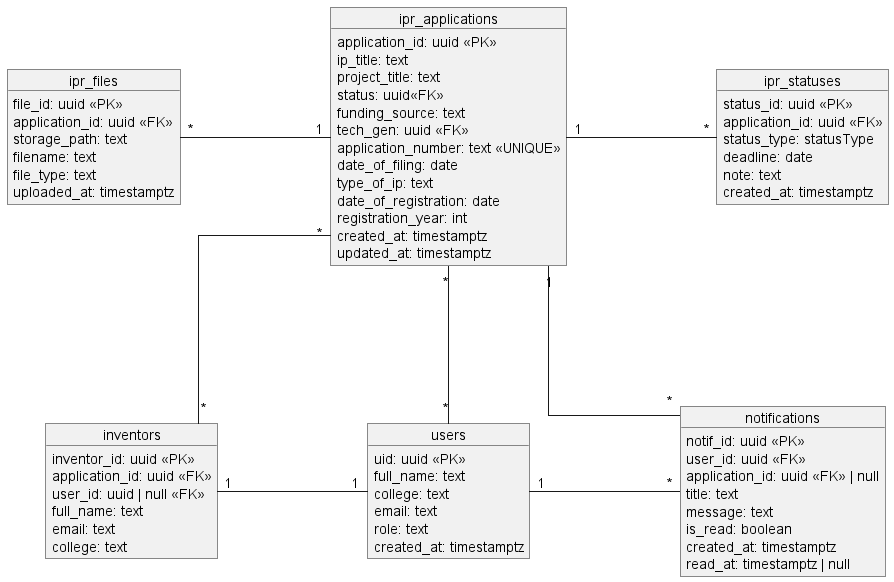

The diagram above was rendered by PlantUML. Its source (embedded in the PNG):
@startuml

hide circle
skinparam objectAttributeIconSize 0
skinparam linetype ortho
skinparam NodeSep 150
skinparam RankSep 140



object "users" as users {
  uid: uuid <<PK>>
  full_name: text
  college: text
  email: text
  role: text
  created_at: timestamptz
}

object "ipr_applications" as applications {
  application_id: uuid <<PK>>
  ip_title: text
  project_title: text
  status: uuid<<FK>>
  funding_source: text
  tech_gen: uuid <<FK>>
  application_number: text <<UNIQUE>>
  date_of_filing: date
  type_of_ip: text
  date_of_registration: date
  registration_year: int
  created_at: timestamptz
  updated_at: timestamptz
}

object "notifications" as notifs{
  notif_id: uuid <<PK>>
  user_id: uuid <<FK>>
  application_id: uuid <<FK>> | null
  title: text
  message: text
  is_read: boolean
  created_at: timestamptz
  read_at: timestamptz | null
}

object "ipr_statuses" as statuses {
  status_id: uuid <<PK>>
  application_id: uuid <<FK>>
  status_type: statusType
  deadline: date
  note: text
  created_at: timestamptz
}

object "ipr_files" as files {
  file_id: uuid <<PK>>
  application_id: uuid <<FK>>
  storage_path: text
  filename: text
  file_type: text
  uploaded_at: timestamptz
}

object "inventors" as inv {
  inventor_id: uuid <<PK>>
  application_id: uuid <<FK>>
  user_id: uuid | null <<FK>>
  full_name: text
  email: text
  college: text
}

applications "1" -left- "*" files
users "*" -up- "*" applications
applications "1" -right- "*" statuses
applications "*" -- "*" inv
applications "1" -- "*" notifs
users "1" -right- "*" notifs
inv "1" -right- "1" users

@enduml